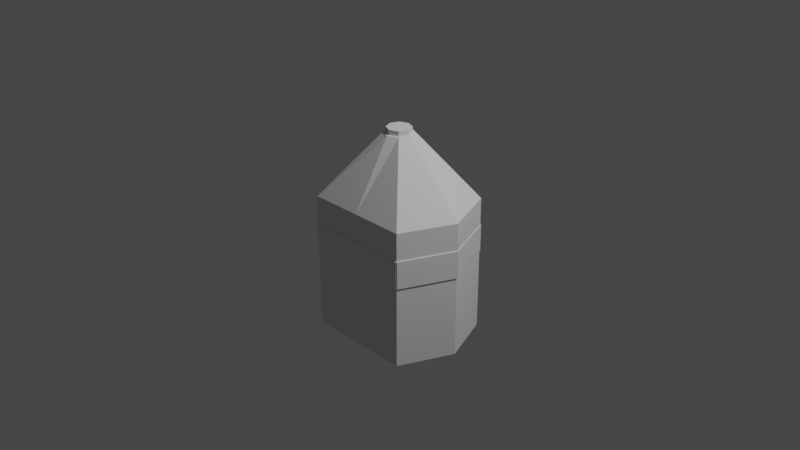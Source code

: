# Source: Bottle.blend  (saved by Blender 2.92.15; exported with 4.5.12 LTS)
import bpy
from mathutils import Matrix  # noqa: F401  (used for matrix-valued properties, if any)

bpy.ops.wm.read_factory_settings(use_empty=True)
scene = bpy.context.scene
scene.name = 'Scene'

# ---- collections
col_collection = bpy.data.collections.new('Collection'); scene.collection.children.link(col_collection)

# ---- world
world_world = bpy.data.worlds.new('World'); scene.world = world_world
world_world.use_nodes = True; world_world.node_tree.nodes.clear()
_N = world_world.node_tree.nodes; _L = world_world.node_tree.links
n0 = _N.new('ShaderNodeOutputWorld'); n0.name = 'World Output'; n0.location = (300, 300)
n1 = _N.new('ShaderNodeBackground'); n1.name = 'Background'; n1.location = (10, 300)
n1.inputs[0].default_value = (0.05088, 0.05088, 0.05088, 1.0)
_L.new(n1.outputs[0], n0.inputs[0])
n0.is_active_output = True
world_world.color = (0.05088, 0.05088, 0.05088)
world_world.use_sun_shadow = False
world_world.sun_shadow_jitter_overblur = 0.0

# ---- cameras
cam_camera = bpy.data.cameras.new('Camera')
cam_camera.clip_end = 100.0
cam_camera.ortho_scale = 7.314

# ---- lights
light_light = bpy.data.lights.new('Light', 'POINT')
light_light.transmission_factor = 0.0
light_light.energy = 1000.0
light_light.shadow_soft_size = 0.1
light_light.shadow_maximum_resolution = 0.006
light_light.use_absolute_resolution = True

# ---- meshes
me_cylinder_002 = bpy.data.meshes.new('Cylinder.002')
me_cylinder_002.from_pydata([(0.0, 0.7143, -1.0), (0.7071, 0.7071, -1.0), (1.0, -4.371e-08, -1.0), (0.7071, -0.7071, -1.0), (-8.742e-08, -0.706, -1.0), (-0.7071, -0.7071, -1.0), (-1.0, 1.192e-08, -1.0), (-0.7071, 0.7071, -1.0), (2.98e-08, 0.1619, 1.0), (0.0, 0.7143, 0.2554), (0.1145, 0.1145, 1.0), (0.7071, 0.7071, 0.2554), (0.1619, -5.494e-08, 1.0), (1.0, -4.371e-08, 0.2554), (0.1145, -0.1145, 1.0), (0.7071, -0.7071, 0.2554), (-8.215e-08, -0.1619, 1.0), (-8.742e-08, -0.706, 0.2554), (-0.1145, -0.1145, 1.0), (-0.7071, -0.7071, 0.2554), (-0.1619, -5.857e-08, 1.0), (-1.0, 1.192e-08, 0.2554), (-0.1145, 0.1145, 1.0), (-0.7071, 0.7071, 0.2554), (2.98e-08, 0.194, 1.0), (0.1372, 0.1372, 1.0), (0.194, -5.96e-08, 1.0), (0.1372, -0.1372, 1.0), (-8.941e-08, -0.194, 1.0), (-0.1372, -0.1372, 1.0), (-0.194, -5.96e-08, 1.0), (-0.1372, 0.1372, 1.0), (2.22e-08, 0.1619, 1.057), (0.1145, 0.1145, 1.057), (0.1619, -5.494e-08, 1.057), (0.1145, -0.1145, 1.057), (-8.975e-08, -0.1619, 1.057), (-0.1145, -0.1145, 1.057), (-0.1619, -5.857e-08, 1.057), (-0.1145, 0.1145, 1.057), (-9.456e-09, 0.7143, -1.29), (0.7071, 0.7071, -1.29), (1.0, -4.371e-08, -1.29), (0.7071, -0.7071, -1.29), (-9.688e-08, -0.706, -1.29), (-0.7071, -0.7071, -1.29), (-1.0, 1.192e-08, -1.29), (-0.7071, 0.7071, -1.29), (-9.952e-09, 0.7143, -1.305), (0.7071, 0.7071, -1.305), (1.0, -4.371e-08, -1.305), (0.7071, -0.7071, -1.305), (-9.737e-08, -0.706, -1.305), (-0.7071, -0.7071, -1.305), (-1.0, 1.192e-08, -1.305), (-0.7071, 0.7071, -1.305), (0.0, 0.7143, -0.3723), (0.7071, 0.7071, -0.3723), (-0.7071, 0.7071, -0.3723), (1.0, -4.371e-08, -0.3723), (0.7071, -0.7071, -0.3723), (-8.742e-08, -0.706, -0.3723), (-0.7071, -0.7071, -0.3723), (-1.0, 1.192e-08, -0.3723), (0.0, 0.7143, -0.05845), (-0.7071, 0.7071, -0.05845), (0.7071, 0.7071, -0.05845), (1.0, -4.371e-08, -0.05845), (0.7071, -0.7071, -0.05845), (-8.742e-08, -0.706, -0.05845), (-0.7071, -0.7071, -0.05845), (-1.0, 1.192e-08, -0.05845), (0.7071, -0.7204, -0.05845), (0.7071, -0.7204, -0.3723), (-8.799e-08, -0.7193, -0.05845), (-8.799e-08, -0.7193, -0.3723), (-0.7071, -0.7204, -0.05845), (-0.7071, -0.7204, -0.3723), (-0.7154, -0.7106, -0.05845), (-0.7154, -0.7106, -0.3723), (-1.008, -0.003453, -0.05845), (-1.008, -0.003453, -0.3723), (-0.718, -0.7116, -0.05845), (-0.718, -0.7116, -0.3723), (-1.011, -0.004532, -0.05845), (-1.011, -0.004532, -0.3723), (-1.01, 0.004346, -0.05845), (-1.01, 0.004346, -0.3723), (-0.7176, 0.7115, -0.3723), (-0.7176, 0.7115, -0.05845), (0.7071, 0.7217, -0.05845), (0.7071, 0.7217, -0.3723), (-5.961e-10, 0.7289, -0.3723), (-0.7071, 0.7217, -0.3723), (-5.961e-10, 0.7289, -0.05845), (-0.7071, 0.7217, -0.05845), (0.7145, 0.7102, -0.05845), (0.7145, 0.7102, -0.3723), (1.007, 0.003066, -0.05845), (1.007, 0.003066, -0.3723), (1.012, -0.005162, -0.05845), (1.012, -0.005162, -0.3723), (0.7196, -0.7123, -0.05845), (0.7196, -0.7123, -0.3723)], [], [(65, 23, 9, 64), (67, 13, 15, 68), (68, 15, 17, 69), (69, 17, 19, 70), (70, 19, 21, 71), (71, 21, 23, 65), (64, 9, 11, 66), (66, 11, 13, 67), (7, 0, 40, 47), (11, 9, 24, 25), (13, 11, 25, 26), (15, 13, 26, 27), (17, 15, 27, 28), (19, 17, 28, 29), (21, 19, 29, 30), (23, 21, 30, 31), (9, 23, 31, 24), (14, 12, 34, 35), (8, 10, 25, 24), (10, 12, 26, 25), (12, 14, 27, 26), (14, 16, 28, 27), (16, 18, 29, 28), (18, 20, 30, 29), (20, 22, 31, 30), (22, 8, 24, 31), (33, 32, 39, 38, 37, 36, 35, 34), (10, 8, 32, 33), (8, 22, 39, 32), (20, 18, 37, 38), (16, 14, 35, 36), (12, 10, 33, 34), (22, 20, 38, 39), (18, 16, 36, 37), (43, 44, 52, 51), (5, 6, 46, 45), (3, 4, 44, 43), (1, 2, 42, 41), (6, 7, 47, 46), (4, 5, 45, 44), (2, 3, 43, 42), (0, 1, 41, 40), (48, 49, 50, 51, 52, 53, 54, 55), (41, 42, 50, 49), (46, 47, 55, 54), (44, 45, 53, 52), (42, 43, 51, 50), (40, 41, 49, 48), (47, 40, 48, 55), (45, 46, 54, 53), (1, 57, 59, 2), (0, 56, 57, 1), (6, 63, 58, 7), (5, 62, 63, 6), (4, 61, 62, 5), (3, 60, 61, 4), (2, 59, 60, 3), (7, 58, 56, 0), (66, 67, 98, 96), (65, 64, 94, 95), (71, 65, 89, 86), (63, 62, 79, 81), (61, 60, 73, 75), (60, 68, 72, 73), (68, 60, 103, 102), (56, 58, 93, 92), (75, 74, 76, 77), (73, 72, 74, 75), (68, 69, 74, 72), (62, 61, 75, 77), (69, 70, 76, 74), (70, 62, 77, 76), (81, 79, 83, 85), (71, 63, 81, 80), (70, 71, 80, 78), (62, 70, 78, 79), (83, 82, 84, 85), (79, 78, 82, 83), (78, 80, 84, 82), (80, 81, 85, 84), (87, 86, 89, 88), (63, 71, 86, 87), (58, 63, 87, 88), (65, 58, 88, 89), (92, 94, 90, 91), (93, 95, 94, 92), (57, 56, 92, 91), (64, 66, 90, 94), (66, 57, 91, 90), (58, 65, 95, 93), (97, 96, 98, 99), (67, 59, 99, 98), (57, 66, 96, 97), (59, 57, 97, 99), (101, 100, 102, 103), (59, 67, 100, 101), (60, 59, 101, 103), (67, 68, 102, 100)])
_uv = me_cylinder_002.uv_layers.new(name='UVMap')
_uv.uv.foreach_set('vector', [0.125, 0.7354, 0.125, 0.8138, 0.0, 0.8138, 0.0, 0.7354, 0.75, 0.7354, 0.75, 0.8138, 0.625, 0.8138, 0.625, 0.7354, 0.625, 0.7354, 0.625, 0.8138, 0.5, 0.8138, 0.5, 0.7354, 0.5, 0.7354, 0.5, 0.8138, 0.375, 0.8138, 0.375, 0.7354, 0.375, 0.7354, 0.375, 0.8138, 0.25, 0.8138, 0.25, 0.7354, 0.25, 0.7354, 0.25, 0.8138, 0.125, 0.8138, 0.125, 0.7354, 1.0, 0.7354, 1.0, 0.8138, 0.875, 0.8138, 0.875, 0.7354, 0.875, 0.7354, 0.875, 0.8138, 0.75, 0.8138, 0.75, 0.7354, 0.125, 0.5, 0.0, 0.5, 0.0, 0.5, 0.125, 0.5, 0.875, 0.8138, 1.0, 0.8138, 0.9496, 1.0, 0.9254, 1.0, 0.75, 0.8138, 0.875, 0.8138, 0.8246, 1.0, 0.8004, 1.0, 0.625, 0.8138, 0.75, 0.8138, 0.6996, 1.0, 0.6754, 1.0, 0.5, 0.8138, 0.625, 0.8138, 0.5746, 1.0, 0.5504, 1.0, 0.375, 0.8138, 0.5, 0.8138, 0.4496, 1.0, 0.4254, 1.0, 0.25, 0.8138, 0.375, 0.8138, 0.3246, 1.0, 0.3004, 1.0, 0.125, 0.8138, 0.25, 0.8138, 0.1996, 1.0, 0.1754, 1.0, 0.0, 0.8138, 0.125, 0.8138, 0.07463, 1.0, 0.05037, 1.0, 0.2775, 0.2225, 0.2889, 0.25, 0.2889, 0.25, 0.2775, 0.2225, 0.25, 0.2889, 0.2775, 0.2775, 0.2829, 0.2829, 0.25, 0.2966, 0.2775, 0.2775, 0.2889, 0.25, 0.2966, 0.25, 0.2829, 0.2829, 0.2889, 0.25, 0.2775, 0.2225, 0.2829, 0.2171, 0.2966, 0.25, 0.2775, 0.2225, 0.25, 0.2111, 0.25, 0.2034, 0.2829, 0.2171, 0.25, 0.2111, 0.2225, 0.2225, 0.2171, 0.2171, 0.25, 0.2034, 0.2225, 0.2225, 0.2111, 0.25, 0.2034, 0.25, 0.2171, 0.2171, 0.2111, 0.25, 0.2225, 0.2775, 0.2171, 0.2829, 0.2034, 0.25, 0.2225, 0.2775, 0.25, 0.2889, 0.25, 0.2966, 0.2171, 0.2829, 0.2775, 0.2775, 0.25, 0.2889, 0.2225, 0.2775, 0.2111, 0.25, 0.2225, 0.2225, 0.25, 0.2111, 0.2775, 0.2225, 0.2889, 0.25, 0.2775, 0.2775, 0.25, 0.2889, 0.25, 0.2889, 0.2775, 0.2775, 0.25, 0.2889, 0.2225, 0.2775, 0.2225, 0.2775, 0.25, 0.2889, 0.2111, 0.25, 0.2225, 0.2225, 0.2225, 0.2225, 0.2111, 0.25, 0.25, 0.2111, 0.2775, 0.2225, 0.2775, 0.2225, 0.25, 0.2111, 0.2889, 0.25, 0.2775, 0.2775, 0.2775, 0.2775, 0.2889, 0.25, 0.2225, 0.2775, 0.2111, 0.25, 0.2111, 0.25, 0.2225, 0.2775, 0.2225, 0.2225, 0.25, 0.2111, 0.25, 0.2111, 0.2225, 0.2225, 0.625, 0.5, 0.5, 0.5, 0.5, 0.5, 0.625, 0.5, 0.375, 0.5, 0.25, 0.5, 0.25, 0.5, 0.375, 0.5, 0.625, 0.5, 0.5, 0.5, 0.5, 0.5, 0.625, 0.5, 0.875, 0.5, 0.75, 0.5, 0.75, 0.5, 0.875, 0.5, 0.25, 0.5, 0.125, 0.5, 0.125, 0.5, 0.25, 0.5, 0.5, 0.5, 0.375, 0.5, 0.375, 0.5, 0.5, 0.5, 0.75, 0.5, 0.625, 0.5, 0.625, 0.5, 0.75, 0.5, 1.0, 0.5, 0.875, 0.5, 0.875, 0.5, 1.0, 0.5, 0.75, 0.49, 0.9197, 0.4197, 0.99, 0.25, 0.9197, 0.08029, 0.75, 0.01, 0.5803, 0.08029, 0.51, 0.25, 0.5803, 0.4197, 0.875, 0.5, 0.75, 0.5, 0.75, 0.5, 0.875, 0.5, 0.25, 0.5, 0.125, 0.5, 0.125, 0.5, 0.25, 0.5, 0.5, 0.5, 0.375, 0.5, 0.375, 0.5, 0.5, 0.5, 0.75, 0.5, 0.625, 0.5, 0.625, 0.5, 0.75, 0.5, 1.0, 0.5, 0.875, 0.5, 0.875, 0.5, 1.0, 0.5, 0.125, 0.5, 0.0, 0.5, 0.0, 0.5, 0.125, 0.5, 0.375, 0.5, 0.25, 0.5, 0.25, 0.5, 0.375, 0.5, 0.875, 0.5, 0.875, 0.6569, 0.75, 0.6569, 0.75, 0.5, 1.0, 0.5, 1.0, 0.6569, 0.875, 0.6569, 0.875, 0.5, 0.25, 0.5, 0.25, 0.6569, 0.125, 0.6569, 0.125, 0.5, 0.375, 0.5, 0.375, 0.6569, 0.25, 0.6569, 0.25, 0.5, 0.5, 0.5, 0.5, 0.6569, 0.375, 0.6569, 0.375, 0.5, 0.625, 0.5, 0.625, 0.6569, 0.5, 0.6569, 0.5, 0.5, 0.75, 0.5, 0.75, 0.6569, 0.625, 0.6569, 0.625, 0.5, 0.125, 0.5, 0.125, 0.6569, 0.0, 0.6569, 0.0, 0.5, 0.875, 0.7354, 0.75, 0.7354, 0.75, 0.7354, 0.875, 0.7354, 0.125, 0.7354, 0.0, 0.7354, 0.0, 0.7354, 0.125, 0.7354, 0.25, 0.7354, 0.125, 0.7354, 0.125, 0.7354, 0.25, 0.7354, 0.25, 0.6569, 0.375, 0.6569, 0.375, 0.6569, 0.25, 0.6569, 0.5, 0.6569, 0.625, 0.6569, 0.625, 0.6569, 0.5, 0.6569, 0.625, 0.6569, 0.625, 0.7354, 0.625, 0.7354, 0.625, 0.6569, 0.625, 0.7354, 0.625, 0.6569, 0.625, 0.6569, 0.625, 0.7354, 0.0, 0.6569, 0.125, 0.6569, 0.125, 0.6569, 0.0, 0.6569, 0.5, 0.6569, 0.5, 0.7354, 0.375, 0.7354, 0.375, 0.6569, 0.625, 0.6569, 0.625, 0.7354, 0.5, 0.7354, 0.5, 0.6569, 0.625, 0.7354, 0.5, 0.7354, 0.5, 0.7354, 0.625, 0.7354, 0.375, 0.6569, 0.5, 0.6569, 0.5, 0.6569, 0.375, 0.6569, 0.5, 0.7354, 0.375, 0.7354, 0.375, 0.7354, 0.5, 0.7354, 0.375, 0.7354, 0.375, 0.6569, 0.375, 0.6569, 0.375, 0.7354, 0.25, 0.6569, 0.375, 0.6569, 0.375, 0.6569, 0.25, 0.6569, 0.25, 0.7354, 0.25, 0.6569, 0.25, 0.6569, 0.25, 0.7354, 0.375, 0.7354, 0.25, 0.7354, 0.25, 0.7354, 0.375, 0.7354, 0.375, 0.6569, 0.375, 0.7354, 0.375, 0.7354, 0.375, 0.6569, 0.375, 0.6569, 0.375, 0.7354, 0.25, 0.7354, 0.25, 0.6569, 0.375, 0.6569, 0.375, 0.7354, 0.375, 0.7354, 0.375, 0.6569, 0.375, 0.7354, 0.25, 0.7354, 0.25, 0.7354, 0.375, 0.7354, 0.25, 0.7354, 0.25, 0.6569, 0.25, 0.6569, 0.25, 0.7354, 0.25, 0.6569, 0.25, 0.7354, 0.125, 0.7354, 0.125, 0.6569, 0.25, 0.6569, 0.25, 0.7354, 0.25, 0.7354, 0.25, 0.6569, 0.125, 0.6569, 0.25, 0.6569, 0.25, 0.6569, 0.125, 0.6569, 0.125, 0.7354, 0.125, 0.6569, 0.125, 0.6569, 0.125, 0.7354, 1.0, 0.6569, 1.0, 0.7354, 0.875, 0.7354, 0.875, 0.6569, 0.125, 0.6569, 0.125, 0.7354, 0.0, 0.7354, 0.0, 0.6569, 0.875, 0.6569, 1.0, 0.6569, 1.0, 0.6569, 0.875, 0.6569, 1.0, 0.7354, 0.875, 0.7354, 0.875, 0.7354, 1.0, 0.7354, 0.875, 0.7354, 0.875, 0.6569, 0.875, 0.6569, 0.875, 0.7354, 0.125, 0.6569, 0.125, 0.7354, 0.125, 0.7354, 0.125, 0.6569, 0.875, 0.6569, 0.875, 0.7354, 0.75, 0.7354, 0.75, 0.6569, 0.75, 0.7354, 0.75, 0.6569, 0.75, 0.6569, 0.75, 0.7354, 0.875, 0.6569, 0.875, 0.7354, 0.875, 0.7354, 0.875, 0.6569, 0.75, 0.6569, 0.875, 0.6569, 0.875, 0.6569, 0.75, 0.6569, 0.75, 0.6569, 0.75, 0.7354, 0.625, 0.7354, 0.625, 0.6569, 0.75, 0.6569, 0.75, 0.7354, 0.75, 0.7354, 0.75, 0.6569, 0.625, 0.6569, 0.75, 0.6569, 0.75, 0.6569, 0.625, 0.6569, 0.75, 0.7354, 0.625, 0.7354, 0.625, 0.7354, 0.75, 0.7354])
me_cylinder_002.use_remesh_fix_poles = True
me_cylinder_002.use_remesh_preserve_attributes = False
me_cylinder_002.use_mirror_vertex_groups = False
me_cylinder_002.update()

# ---- objects
ob_light = bpy.data.objects.new('Light', light_light)
ob_camera = bpy.data.objects.new('Camera', cam_camera)
ob_cylinder = bpy.data.objects.new('Cylinder', me_cylinder_002)

# ---- transforms, parenting, visibility, modifiers, constraints
ob_light.location = (4.076, 1.005, 5.904)
ob_light.rotation_euler = (0.6503, 0.05522, 1.866)
ob_light.lock_rotations_4d = False
ob_light.empty_display_type = 'ARROWS'
ob_light.color = (0.0, 0.0, 0.0, 0.0)
ob_light.lineart.crease_threshold = 0.0
ob_camera.location = (7.359, -6.926, 4.958)
ob_camera.rotation_euler = (1.109, 0.0, 0.8149)
ob_camera.lock_rotations_4d = False
ob_camera.empty_display_type = 'ARROWS'
ob_camera.color = (0.0, 0.0, 0.0, 0.0)
ob_camera.display_type = 'WIRE'
ob_camera.lineart.crease_threshold = 0.0
ob_cylinder.location = (0.0, 0.0, 0.0)
ob_cylinder.scale = (0.8219, 0.8219, 0.9451)
ob_cylinder.lineart.crease_threshold = 0.0

# ---- collection membership
col_collection.objects.link(ob_light)
col_collection.objects.link(ob_camera)
col_collection.objects.link(ob_cylinder)

# ---- scene / render settings (as saved in the file)
scene.camera = ob_camera
scene.frame_start = 1; scene.frame_end = 250; scene.frame_set(1)
scene.render.engine = 'BLENDER_EEVEE_NEXT'
scene.cycles.use_denoising = False
scene.cycles.samples = 128
scene.cycles.sampling_pattern = 'TABULATED_SOBOL'
scene.cycles.use_adaptive_sampling = False
scene.cycles.use_light_tree = False
scene.view_settings.view_transform = 'Filmic'
bpy.context.view_layer.update()

